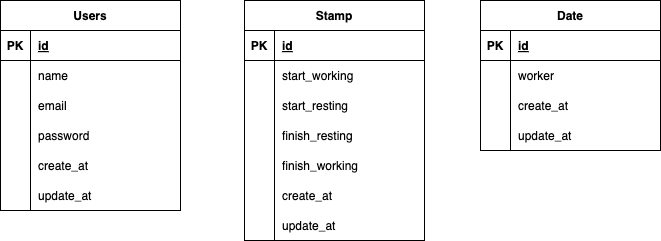

The diagram above was exported from draw.io. Its source (the exported page's mxGraphModel, read from the mxfile embedded in the PNG):
<mxGraphModel dx="653" dy="493" grid="1" gridSize="10" guides="1" tooltips="1" connect="1" arrows="1" fold="1" page="1" pageScale="1" pageWidth="827" pageHeight="1169" math="0" shadow="0">
  <root>
    <mxCell id="0" />
    <mxCell id="1" parent="0" />
    <mxCell id="2" value="Users" style="shape=table;startSize=30;container=1;collapsible=1;childLayout=tableLayout;fixedRows=1;rowLines=0;fontStyle=1;align=center;resizeLast=1;" vertex="1" parent="1">
      <mxGeometry x="80" y="120" width="180" height="210" as="geometry" />
    </mxCell>
    <mxCell id="3" value="" style="shape=tableRow;horizontal=0;startSize=0;swimlaneHead=0;swimlaneBody=0;fillColor=none;collapsible=0;dropTarget=0;points=[[0,0.5],[1,0.5]];portConstraint=eastwest;top=0;left=0;right=0;bottom=1;" vertex="1" parent="2">
      <mxGeometry y="30" width="180" height="30" as="geometry" />
    </mxCell>
    <mxCell id="4" value="PK" style="shape=partialRectangle;connectable=0;fillColor=none;top=0;left=0;bottom=0;right=0;fontStyle=1;overflow=hidden;" vertex="1" parent="3">
      <mxGeometry width="30" height="30" as="geometry">
        <mxRectangle width="30" height="30" as="alternateBounds" />
      </mxGeometry>
    </mxCell>
    <mxCell id="5" value="id" style="shape=partialRectangle;connectable=0;fillColor=none;top=0;left=0;bottom=0;right=0;align=left;spacingLeft=6;fontStyle=5;overflow=hidden;" vertex="1" parent="3">
      <mxGeometry x="30" width="150" height="30" as="geometry">
        <mxRectangle width="150" height="30" as="alternateBounds" />
      </mxGeometry>
    </mxCell>
    <mxCell id="6" value="" style="shape=tableRow;horizontal=0;startSize=0;swimlaneHead=0;swimlaneBody=0;fillColor=none;collapsible=0;dropTarget=0;points=[[0,0.5],[1,0.5]];portConstraint=eastwest;top=0;left=0;right=0;bottom=0;" vertex="1" parent="2">
      <mxGeometry y="60" width="180" height="30" as="geometry" />
    </mxCell>
    <mxCell id="7" value="" style="shape=partialRectangle;connectable=0;fillColor=none;top=0;left=0;bottom=0;right=0;editable=1;overflow=hidden;" vertex="1" parent="6">
      <mxGeometry width="30" height="30" as="geometry">
        <mxRectangle width="30" height="30" as="alternateBounds" />
      </mxGeometry>
    </mxCell>
    <mxCell id="8" value="name" style="shape=partialRectangle;connectable=0;fillColor=none;top=0;left=0;bottom=0;right=0;align=left;spacingLeft=6;overflow=hidden;" vertex="1" parent="6">
      <mxGeometry x="30" width="150" height="30" as="geometry">
        <mxRectangle width="150" height="30" as="alternateBounds" />
      </mxGeometry>
    </mxCell>
    <mxCell id="9" value="" style="shape=tableRow;horizontal=0;startSize=0;swimlaneHead=0;swimlaneBody=0;fillColor=none;collapsible=0;dropTarget=0;points=[[0,0.5],[1,0.5]];portConstraint=eastwest;top=0;left=0;right=0;bottom=0;" vertex="1" parent="2">
      <mxGeometry y="90" width="180" height="30" as="geometry" />
    </mxCell>
    <mxCell id="10" value="" style="shape=partialRectangle;connectable=0;fillColor=none;top=0;left=0;bottom=0;right=0;editable=1;overflow=hidden;" vertex="1" parent="9">
      <mxGeometry width="30" height="30" as="geometry">
        <mxRectangle width="30" height="30" as="alternateBounds" />
      </mxGeometry>
    </mxCell>
    <mxCell id="11" value="email" style="shape=partialRectangle;connectable=0;fillColor=none;top=0;left=0;bottom=0;right=0;align=left;spacingLeft=6;overflow=hidden;" vertex="1" parent="9">
      <mxGeometry x="30" width="150" height="30" as="geometry">
        <mxRectangle width="150" height="30" as="alternateBounds" />
      </mxGeometry>
    </mxCell>
    <mxCell id="12" value="" style="shape=tableRow;horizontal=0;startSize=0;swimlaneHead=0;swimlaneBody=0;fillColor=none;collapsible=0;dropTarget=0;points=[[0,0.5],[1,0.5]];portConstraint=eastwest;top=0;left=0;right=0;bottom=0;" vertex="1" parent="2">
      <mxGeometry y="120" width="180" height="30" as="geometry" />
    </mxCell>
    <mxCell id="13" value="" style="shape=partialRectangle;connectable=0;fillColor=none;top=0;left=0;bottom=0;right=0;editable=1;overflow=hidden;" vertex="1" parent="12">
      <mxGeometry width="30" height="30" as="geometry">
        <mxRectangle width="30" height="30" as="alternateBounds" />
      </mxGeometry>
    </mxCell>
    <mxCell id="14" value="password" style="shape=partialRectangle;connectable=0;fillColor=none;top=0;left=0;bottom=0;right=0;align=left;spacingLeft=6;overflow=hidden;" vertex="1" parent="12">
      <mxGeometry x="30" width="150" height="30" as="geometry">
        <mxRectangle width="150" height="30" as="alternateBounds" />
      </mxGeometry>
    </mxCell>
    <mxCell id="15" value="" style="shape=tableRow;horizontal=0;startSize=0;swimlaneHead=0;swimlaneBody=0;fillColor=none;collapsible=0;dropTarget=0;points=[[0,0.5],[1,0.5]];portConstraint=eastwest;top=0;left=0;right=0;bottom=0;" vertex="1" parent="2">
      <mxGeometry y="150" width="180" height="30" as="geometry" />
    </mxCell>
    <mxCell id="16" value="" style="shape=partialRectangle;connectable=0;fillColor=none;top=0;left=0;bottom=0;right=0;editable=1;overflow=hidden;" vertex="1" parent="15">
      <mxGeometry width="30" height="30" as="geometry">
        <mxRectangle width="30" height="30" as="alternateBounds" />
      </mxGeometry>
    </mxCell>
    <mxCell id="17" value="create_at" style="shape=partialRectangle;connectable=0;fillColor=none;top=0;left=0;bottom=0;right=0;align=left;spacingLeft=6;overflow=hidden;" vertex="1" parent="15">
      <mxGeometry x="30" width="150" height="30" as="geometry">
        <mxRectangle width="150" height="30" as="alternateBounds" />
      </mxGeometry>
    </mxCell>
    <mxCell id="18" value="" style="shape=tableRow;horizontal=0;startSize=0;swimlaneHead=0;swimlaneBody=0;fillColor=none;collapsible=0;dropTarget=0;points=[[0,0.5],[1,0.5]];portConstraint=eastwest;top=0;left=0;right=0;bottom=0;" vertex="1" parent="2">
      <mxGeometry y="180" width="180" height="30" as="geometry" />
    </mxCell>
    <mxCell id="19" value="" style="shape=partialRectangle;connectable=0;fillColor=none;top=0;left=0;bottom=0;right=0;editable=1;overflow=hidden;" vertex="1" parent="18">
      <mxGeometry width="30" height="30" as="geometry">
        <mxRectangle width="30" height="30" as="alternateBounds" />
      </mxGeometry>
    </mxCell>
    <mxCell id="20" value="update_at" style="shape=partialRectangle;connectable=0;fillColor=none;top=0;left=0;bottom=0;right=0;align=left;spacingLeft=6;overflow=hidden;" vertex="1" parent="18">
      <mxGeometry x="30" width="150" height="30" as="geometry">
        <mxRectangle width="150" height="30" as="alternateBounds" />
      </mxGeometry>
    </mxCell>
    <mxCell id="21" value="Stamp" style="shape=table;startSize=30;container=1;collapsible=1;childLayout=tableLayout;fixedRows=1;rowLines=0;fontStyle=1;align=center;resizeLast=1;" vertex="1" parent="1">
      <mxGeometry x="324" y="120" width="180" height="240" as="geometry" />
    </mxCell>
    <mxCell id="22" value="" style="shape=tableRow;horizontal=0;startSize=0;swimlaneHead=0;swimlaneBody=0;fillColor=none;collapsible=0;dropTarget=0;points=[[0,0.5],[1,0.5]];portConstraint=eastwest;top=0;left=0;right=0;bottom=1;" vertex="1" parent="21">
      <mxGeometry y="30" width="180" height="30" as="geometry" />
    </mxCell>
    <mxCell id="23" value="PK" style="shape=partialRectangle;connectable=0;fillColor=none;top=0;left=0;bottom=0;right=0;fontStyle=1;overflow=hidden;" vertex="1" parent="22">
      <mxGeometry width="30" height="30" as="geometry">
        <mxRectangle width="30" height="30" as="alternateBounds" />
      </mxGeometry>
    </mxCell>
    <mxCell id="24" value="id" style="shape=partialRectangle;connectable=0;fillColor=none;top=0;left=0;bottom=0;right=0;align=left;spacingLeft=6;fontStyle=5;overflow=hidden;" vertex="1" parent="22">
      <mxGeometry x="30" width="150" height="30" as="geometry">
        <mxRectangle width="150" height="30" as="alternateBounds" />
      </mxGeometry>
    </mxCell>
    <mxCell id="25" value="" style="shape=tableRow;horizontal=0;startSize=0;swimlaneHead=0;swimlaneBody=0;fillColor=none;collapsible=0;dropTarget=0;points=[[0,0.5],[1,0.5]];portConstraint=eastwest;top=0;left=0;right=0;bottom=0;" vertex="1" parent="21">
      <mxGeometry y="60" width="180" height="30" as="geometry" />
    </mxCell>
    <mxCell id="26" value="" style="shape=partialRectangle;connectable=0;fillColor=none;top=0;left=0;bottom=0;right=0;editable=1;overflow=hidden;" vertex="1" parent="25">
      <mxGeometry width="30" height="30" as="geometry">
        <mxRectangle width="30" height="30" as="alternateBounds" />
      </mxGeometry>
    </mxCell>
    <mxCell id="27" value="start_working" style="shape=partialRectangle;connectable=0;fillColor=none;top=0;left=0;bottom=0;right=0;align=left;spacingLeft=6;overflow=hidden;" vertex="1" parent="25">
      <mxGeometry x="30" width="150" height="30" as="geometry">
        <mxRectangle width="150" height="30" as="alternateBounds" />
      </mxGeometry>
    </mxCell>
    <mxCell id="28" value="" style="shape=tableRow;horizontal=0;startSize=0;swimlaneHead=0;swimlaneBody=0;fillColor=none;collapsible=0;dropTarget=0;points=[[0,0.5],[1,0.5]];portConstraint=eastwest;top=0;left=0;right=0;bottom=0;" vertex="1" parent="21">
      <mxGeometry y="90" width="180" height="30" as="geometry" />
    </mxCell>
    <mxCell id="29" value="" style="shape=partialRectangle;connectable=0;fillColor=none;top=0;left=0;bottom=0;right=0;editable=1;overflow=hidden;" vertex="1" parent="28">
      <mxGeometry width="30" height="30" as="geometry">
        <mxRectangle width="30" height="30" as="alternateBounds" />
      </mxGeometry>
    </mxCell>
    <mxCell id="30" value="start_resting" style="shape=partialRectangle;connectable=0;fillColor=none;top=0;left=0;bottom=0;right=0;align=left;spacingLeft=6;overflow=hidden;" vertex="1" parent="28">
      <mxGeometry x="30" width="150" height="30" as="geometry">
        <mxRectangle width="150" height="30" as="alternateBounds" />
      </mxGeometry>
    </mxCell>
    <mxCell id="31" value="" style="shape=tableRow;horizontal=0;startSize=0;swimlaneHead=0;swimlaneBody=0;fillColor=none;collapsible=0;dropTarget=0;points=[[0,0.5],[1,0.5]];portConstraint=eastwest;top=0;left=0;right=0;bottom=0;" vertex="1" parent="21">
      <mxGeometry y="120" width="180" height="30" as="geometry" />
    </mxCell>
    <mxCell id="32" value="" style="shape=partialRectangle;connectable=0;fillColor=none;top=0;left=0;bottom=0;right=0;editable=1;overflow=hidden;" vertex="1" parent="31">
      <mxGeometry width="30" height="30" as="geometry">
        <mxRectangle width="30" height="30" as="alternateBounds" />
      </mxGeometry>
    </mxCell>
    <mxCell id="33" value="finish_resting" style="shape=partialRectangle;connectable=0;fillColor=none;top=0;left=0;bottom=0;right=0;align=left;spacingLeft=6;overflow=hidden;" vertex="1" parent="31">
      <mxGeometry x="30" width="150" height="30" as="geometry">
        <mxRectangle width="150" height="30" as="alternateBounds" />
      </mxGeometry>
    </mxCell>
    <mxCell id="47" value="" style="shape=tableRow;horizontal=0;startSize=0;swimlaneHead=0;swimlaneBody=0;fillColor=none;collapsible=0;dropTarget=0;points=[[0,0.5],[1,0.5]];portConstraint=eastwest;top=0;left=0;right=0;bottom=0;" vertex="1" parent="21">
      <mxGeometry y="150" width="180" height="30" as="geometry" />
    </mxCell>
    <mxCell id="48" value="" style="shape=partialRectangle;connectable=0;fillColor=none;top=0;left=0;bottom=0;right=0;editable=1;overflow=hidden;" vertex="1" parent="47">
      <mxGeometry width="30" height="30" as="geometry">
        <mxRectangle width="30" height="30" as="alternateBounds" />
      </mxGeometry>
    </mxCell>
    <mxCell id="49" value="finish_working" style="shape=partialRectangle;connectable=0;fillColor=none;top=0;left=0;bottom=0;right=0;align=left;spacingLeft=6;overflow=hidden;" vertex="1" parent="47">
      <mxGeometry x="30" width="150" height="30" as="geometry">
        <mxRectangle width="150" height="30" as="alternateBounds" />
      </mxGeometry>
    </mxCell>
    <mxCell id="53" value="" style="shape=tableRow;horizontal=0;startSize=0;swimlaneHead=0;swimlaneBody=0;fillColor=none;collapsible=0;dropTarget=0;points=[[0,0.5],[1,0.5]];portConstraint=eastwest;top=0;left=0;right=0;bottom=0;" vertex="1" parent="21">
      <mxGeometry y="180" width="180" height="30" as="geometry" />
    </mxCell>
    <mxCell id="54" value="" style="shape=partialRectangle;connectable=0;fillColor=none;top=0;left=0;bottom=0;right=0;editable=1;overflow=hidden;" vertex="1" parent="53">
      <mxGeometry width="30" height="30" as="geometry">
        <mxRectangle width="30" height="30" as="alternateBounds" />
      </mxGeometry>
    </mxCell>
    <mxCell id="55" value="create_at" style="shape=partialRectangle;connectable=0;fillColor=none;top=0;left=0;bottom=0;right=0;align=left;spacingLeft=6;overflow=hidden;" vertex="1" parent="53">
      <mxGeometry x="30" width="150" height="30" as="geometry">
        <mxRectangle width="150" height="30" as="alternateBounds" />
      </mxGeometry>
    </mxCell>
    <mxCell id="50" value="" style="shape=tableRow;horizontal=0;startSize=0;swimlaneHead=0;swimlaneBody=0;fillColor=none;collapsible=0;dropTarget=0;points=[[0,0.5],[1,0.5]];portConstraint=eastwest;top=0;left=0;right=0;bottom=0;" vertex="1" parent="21">
      <mxGeometry y="210" width="180" height="30" as="geometry" />
    </mxCell>
    <mxCell id="51" value="" style="shape=partialRectangle;connectable=0;fillColor=none;top=0;left=0;bottom=0;right=0;editable=1;overflow=hidden;" vertex="1" parent="50">
      <mxGeometry width="30" height="30" as="geometry">
        <mxRectangle width="30" height="30" as="alternateBounds" />
      </mxGeometry>
    </mxCell>
    <mxCell id="52" value="update_at" style="shape=partialRectangle;connectable=0;fillColor=none;top=0;left=0;bottom=0;right=0;align=left;spacingLeft=6;overflow=hidden;" vertex="1" parent="50">
      <mxGeometry x="30" width="150" height="30" as="geometry">
        <mxRectangle width="150" height="30" as="alternateBounds" />
      </mxGeometry>
    </mxCell>
    <mxCell id="34" value="Date" style="shape=table;startSize=30;container=1;collapsible=1;childLayout=tableLayout;fixedRows=1;rowLines=0;fontStyle=1;align=center;resizeLast=1;" vertex="1" parent="1">
      <mxGeometry x="560" y="120" width="180" height="150" as="geometry" />
    </mxCell>
    <mxCell id="35" value="" style="shape=tableRow;horizontal=0;startSize=0;swimlaneHead=0;swimlaneBody=0;fillColor=none;collapsible=0;dropTarget=0;points=[[0,0.5],[1,0.5]];portConstraint=eastwest;top=0;left=0;right=0;bottom=1;" vertex="1" parent="34">
      <mxGeometry y="30" width="180" height="30" as="geometry" />
    </mxCell>
    <mxCell id="36" value="PK" style="shape=partialRectangle;connectable=0;fillColor=none;top=0;left=0;bottom=0;right=0;fontStyle=1;overflow=hidden;" vertex="1" parent="35">
      <mxGeometry width="30" height="30" as="geometry">
        <mxRectangle width="30" height="30" as="alternateBounds" />
      </mxGeometry>
    </mxCell>
    <mxCell id="37" value="id" style="shape=partialRectangle;connectable=0;fillColor=none;top=0;left=0;bottom=0;right=0;align=left;spacingLeft=6;fontStyle=5;overflow=hidden;" vertex="1" parent="35">
      <mxGeometry x="30" width="150" height="30" as="geometry">
        <mxRectangle width="150" height="30" as="alternateBounds" />
      </mxGeometry>
    </mxCell>
    <mxCell id="38" value="" style="shape=tableRow;horizontal=0;startSize=0;swimlaneHead=0;swimlaneBody=0;fillColor=none;collapsible=0;dropTarget=0;points=[[0,0.5],[1,0.5]];portConstraint=eastwest;top=0;left=0;right=0;bottom=0;" vertex="1" parent="34">
      <mxGeometry y="60" width="180" height="30" as="geometry" />
    </mxCell>
    <mxCell id="39" value="" style="shape=partialRectangle;connectable=0;fillColor=none;top=0;left=0;bottom=0;right=0;editable=1;overflow=hidden;" vertex="1" parent="38">
      <mxGeometry width="30" height="30" as="geometry">
        <mxRectangle width="30" height="30" as="alternateBounds" />
      </mxGeometry>
    </mxCell>
    <mxCell id="40" value="worker" style="shape=partialRectangle;connectable=0;fillColor=none;top=0;left=0;bottom=0;right=0;align=left;spacingLeft=6;overflow=hidden;" vertex="1" parent="38">
      <mxGeometry x="30" width="150" height="30" as="geometry">
        <mxRectangle width="150" height="30" as="alternateBounds" />
      </mxGeometry>
    </mxCell>
    <mxCell id="41" value="" style="shape=tableRow;horizontal=0;startSize=0;swimlaneHead=0;swimlaneBody=0;fillColor=none;collapsible=0;dropTarget=0;points=[[0,0.5],[1,0.5]];portConstraint=eastwest;top=0;left=0;right=0;bottom=0;" vertex="1" parent="34">
      <mxGeometry y="90" width="180" height="30" as="geometry" />
    </mxCell>
    <mxCell id="42" value="" style="shape=partialRectangle;connectable=0;fillColor=none;top=0;left=0;bottom=0;right=0;editable=1;overflow=hidden;" vertex="1" parent="41">
      <mxGeometry width="30" height="30" as="geometry">
        <mxRectangle width="30" height="30" as="alternateBounds" />
      </mxGeometry>
    </mxCell>
    <mxCell id="43" value="create_at" style="shape=partialRectangle;connectable=0;fillColor=none;top=0;left=0;bottom=0;right=0;align=left;spacingLeft=6;overflow=hidden;" vertex="1" parent="41">
      <mxGeometry x="30" width="150" height="30" as="geometry">
        <mxRectangle width="150" height="30" as="alternateBounds" />
      </mxGeometry>
    </mxCell>
    <mxCell id="44" value="" style="shape=tableRow;horizontal=0;startSize=0;swimlaneHead=0;swimlaneBody=0;fillColor=none;collapsible=0;dropTarget=0;points=[[0,0.5],[1,0.5]];portConstraint=eastwest;top=0;left=0;right=0;bottom=0;" vertex="1" parent="34">
      <mxGeometry y="120" width="180" height="30" as="geometry" />
    </mxCell>
    <mxCell id="45" value="" style="shape=partialRectangle;connectable=0;fillColor=none;top=0;left=0;bottom=0;right=0;editable=1;overflow=hidden;" vertex="1" parent="44">
      <mxGeometry width="30" height="30" as="geometry">
        <mxRectangle width="30" height="30" as="alternateBounds" />
      </mxGeometry>
    </mxCell>
    <mxCell id="46" value="update_at" style="shape=partialRectangle;connectable=0;fillColor=none;top=0;left=0;bottom=0;right=0;align=left;spacingLeft=6;overflow=hidden;" vertex="1" parent="44">
      <mxGeometry x="30" width="150" height="30" as="geometry">
        <mxRectangle width="150" height="30" as="alternateBounds" />
      </mxGeometry>
    </mxCell>
  </root>
</mxGraphModel>